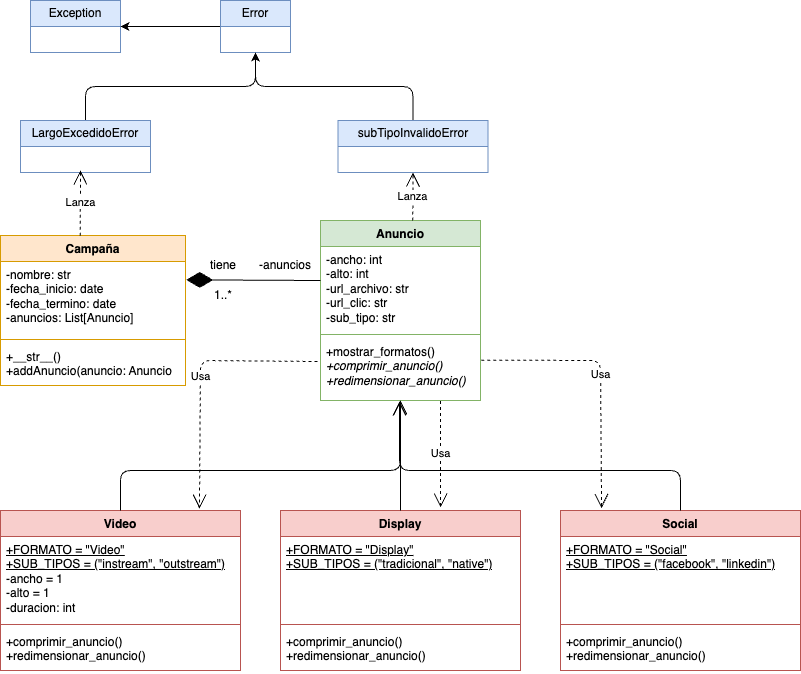

The diagram above was exported from draw.io. Its source (the exported page's mxGraphModel, read from the mxfile embedded in the PNG):
<mxGraphModel dx="954" dy="615" grid="1" gridSize="10" guides="1" tooltips="1" connect="1" arrows="1" fold="1" page="1" pageScale="1" pageWidth="827" pageHeight="1169" math="0" shadow="0">
  <root>
    <mxCell id="0" />
    <mxCell id="1" parent="0" />
    <mxCell id="l7Xbpap4D-WM9UvBnEnl-1" value="Exception" style="swimlane;fontStyle=0;childLayout=stackLayout;horizontal=1;startSize=26;fillColor=#dae8fc;horizontalStack=0;resizeParent=1;resizeParentMax=0;resizeLast=0;collapsible=1;marginBottom=0;whiteSpace=wrap;html=1;strokeColor=#6c8ebf;" parent="1" vertex="1">
      <mxGeometry x="30" y="40" width="90" height="52" as="geometry" />
    </mxCell>
    <mxCell id="l7Xbpap4D-WM9UvBnEnl-5" value="Campaña" style="swimlane;fontStyle=1;align=center;verticalAlign=top;childLayout=stackLayout;horizontal=1;startSize=26;horizontalStack=0;resizeParent=1;resizeParentMax=0;resizeLast=0;collapsible=1;marginBottom=0;whiteSpace=wrap;html=1;fillColor=#ffe6cc;strokeColor=#d79b00;" parent="1" vertex="1">
      <mxGeometry y="275" width="185" height="150" as="geometry" />
    </mxCell>
    <mxCell id="l7Xbpap4D-WM9UvBnEnl-6" value="-nombre: str&lt;div&gt;-fecha_inicio: date&lt;/div&gt;&lt;div&gt;-fecha_termino: date&lt;/div&gt;&lt;div&gt;-anuncios: List[Anuncio]&lt;/div&gt;" style="text;strokeColor=none;fillColor=none;align=left;verticalAlign=top;spacingLeft=4;spacingRight=4;overflow=hidden;rotatable=0;points=[[0,0.5],[1,0.5]];portConstraint=eastwest;whiteSpace=wrap;html=1;" parent="l7Xbpap4D-WM9UvBnEnl-5" vertex="1">
      <mxGeometry y="26" width="185" height="74" as="geometry" />
    </mxCell>
    <mxCell id="l7Xbpap4D-WM9UvBnEnl-7" value="" style="line;strokeWidth=1;fillColor=none;align=left;verticalAlign=middle;spacingTop=-1;spacingLeft=3;spacingRight=3;rotatable=0;labelPosition=right;points=[];portConstraint=eastwest;strokeColor=inherit;" parent="l7Xbpap4D-WM9UvBnEnl-5" vertex="1">
      <mxGeometry y="100" width="185" height="8" as="geometry" />
    </mxCell>
    <mxCell id="l7Xbpap4D-WM9UvBnEnl-8" value="+__str__()&lt;div&gt;+addAnuncio(anuncio: Anuncio&lt;/div&gt;" style="text;strokeColor=none;fillColor=none;align=left;verticalAlign=top;spacingLeft=4;spacingRight=4;overflow=hidden;rotatable=0;points=[[0,0.5],[1,0.5]];portConstraint=eastwest;whiteSpace=wrap;html=1;" parent="l7Xbpap4D-WM9UvBnEnl-5" vertex="1">
      <mxGeometry y="108" width="185" height="42" as="geometry" />
    </mxCell>
    <mxCell id="l7Xbpap4D-WM9UvBnEnl-45" style="edgeStyle=orthogonalEdgeStyle;rounded=0;orthogonalLoop=1;jettySize=auto;html=1;exitX=0;exitY=0.5;exitDx=0;exitDy=0;entryX=1;entryY=0.5;entryDx=0;entryDy=0;" parent="1" source="l7Xbpap4D-WM9UvBnEnl-9" target="l7Xbpap4D-WM9UvBnEnl-1" edge="1">
      <mxGeometry relative="1" as="geometry" />
    </mxCell>
    <mxCell id="l7Xbpap4D-WM9UvBnEnl-9" value="Error" style="swimlane;fontStyle=0;childLayout=stackLayout;horizontal=1;startSize=26;fillColor=#dae8fc;horizontalStack=0;resizeParent=1;resizeParentMax=0;resizeLast=0;collapsible=1;marginBottom=0;whiteSpace=wrap;html=1;strokeColor=#6c8ebf;" parent="1" vertex="1">
      <mxGeometry x="220" y="40" width="70" height="52" as="geometry" />
    </mxCell>
    <mxCell id="l7Xbpap4D-WM9UvBnEnl-43" style="edgeStyle=orthogonalEdgeStyle;rounded=1;orthogonalLoop=1;jettySize=auto;html=1;exitX=0.5;exitY=0;exitDx=0;exitDy=0;entryX=0.5;entryY=1;entryDx=0;entryDy=0;curved=0;" parent="1" source="l7Xbpap4D-WM9UvBnEnl-10" target="l7Xbpap4D-WM9UvBnEnl-9" edge="1">
      <mxGeometry relative="1" as="geometry" />
    </mxCell>
    <mxCell id="l7Xbpap4D-WM9UvBnEnl-10" value="LargoExcedidoError" style="swimlane;fontStyle=0;childLayout=stackLayout;horizontal=1;startSize=26;fillColor=#dae8fc;horizontalStack=0;resizeParent=1;resizeParentMax=0;resizeLast=0;collapsible=1;marginBottom=0;whiteSpace=wrap;html=1;strokeColor=#6c8ebf;" parent="1" vertex="1">
      <mxGeometry x="20" y="160" width="130" height="52" as="geometry" />
    </mxCell>
    <mxCell id="l7Xbpap4D-WM9UvBnEnl-44" style="edgeStyle=orthogonalEdgeStyle;rounded=1;orthogonalLoop=1;jettySize=auto;html=1;exitX=0.5;exitY=0;exitDx=0;exitDy=0;entryX=0.5;entryY=1;entryDx=0;entryDy=0;curved=0;" parent="1" source="l7Xbpap4D-WM9UvBnEnl-11" target="l7Xbpap4D-WM9UvBnEnl-9" edge="1">
      <mxGeometry relative="1" as="geometry" />
    </mxCell>
    <mxCell id="l7Xbpap4D-WM9UvBnEnl-11" value="subTipoInvalidoError" style="swimlane;fontStyle=0;childLayout=stackLayout;horizontal=1;startSize=26;fillColor=#dae8fc;horizontalStack=0;resizeParent=1;resizeParentMax=0;resizeLast=0;collapsible=1;marginBottom=0;whiteSpace=wrap;html=1;strokeColor=#6c8ebf;" parent="1" vertex="1">
      <mxGeometry x="337.5" y="160" width="150" height="52" as="geometry" />
    </mxCell>
    <mxCell id="l7Xbpap4D-WM9UvBnEnl-12" value="Anuncio" style="swimlane;fontStyle=1;align=center;verticalAlign=top;childLayout=stackLayout;horizontal=1;startSize=26;horizontalStack=0;resizeParent=1;resizeParentMax=0;resizeLast=0;collapsible=1;marginBottom=0;whiteSpace=wrap;html=1;fillColor=#d5e8d4;strokeColor=#82b366;" parent="1" vertex="1">
      <mxGeometry x="320" y="260" width="160" height="180" as="geometry" />
    </mxCell>
    <mxCell id="l7Xbpap4D-WM9UvBnEnl-13" value="-ancho: int&lt;div&gt;-alto: int&lt;/div&gt;&lt;div&gt;-url_archivo: str&lt;/div&gt;&lt;div&gt;-url_clic: str&lt;/div&gt;&lt;div&gt;-sub_tipo: str&lt;/div&gt;" style="text;strokeColor=none;fillColor=none;align=left;verticalAlign=top;spacingLeft=4;spacingRight=4;overflow=hidden;rotatable=0;points=[[0,0.5],[1,0.5]];portConstraint=eastwest;whiteSpace=wrap;html=1;" parent="l7Xbpap4D-WM9UvBnEnl-12" vertex="1">
      <mxGeometry y="26" width="160" height="84" as="geometry" />
    </mxCell>
    <mxCell id="l7Xbpap4D-WM9UvBnEnl-14" value="" style="line;strokeWidth=1;fillColor=none;align=left;verticalAlign=middle;spacingTop=-1;spacingLeft=3;spacingRight=3;rotatable=0;labelPosition=right;points=[];portConstraint=eastwest;strokeColor=inherit;" parent="l7Xbpap4D-WM9UvBnEnl-12" vertex="1">
      <mxGeometry y="110" width="160" height="8" as="geometry" />
    </mxCell>
    <mxCell id="l7Xbpap4D-WM9UvBnEnl-15" value="+mostrar_formatos()&lt;div&gt;&lt;i&gt;+comprimir_anuncio()&lt;/i&gt;&lt;/div&gt;&lt;div&gt;&lt;i&gt;+redimensionar_anuncio()&lt;/i&gt;&lt;/div&gt;" style="text;strokeColor=none;fillColor=none;align=left;verticalAlign=top;spacingLeft=4;spacingRight=4;overflow=hidden;rotatable=0;points=[[0,0.5],[1,0.5]];portConstraint=eastwest;whiteSpace=wrap;html=1;" parent="l7Xbpap4D-WM9UvBnEnl-12" vertex="1">
      <mxGeometry y="118" width="160" height="62" as="geometry" />
    </mxCell>
    <mxCell id="l7Xbpap4D-WM9UvBnEnl-16" value="Video" style="swimlane;fontStyle=1;align=center;verticalAlign=top;childLayout=stackLayout;horizontal=1;startSize=26;horizontalStack=0;resizeParent=1;resizeParentMax=0;resizeLast=0;collapsible=1;marginBottom=0;whiteSpace=wrap;html=1;fillColor=#f8cecc;strokeColor=#b85450;" parent="1" vertex="1">
      <mxGeometry y="550" width="240" height="160" as="geometry" />
    </mxCell>
    <mxCell id="l7Xbpap4D-WM9UvBnEnl-17" value="&lt;u&gt;+FORMATO = &quot;Video&quot;&lt;/u&gt;&lt;div&gt;&lt;u&gt;+SUB_TIPOS = (&quot;instream&quot;, &quot;outstream&quot;)&lt;/u&gt;&lt;/div&gt;&lt;div&gt;-ancho = 1&lt;/div&gt;&lt;div&gt;-alto = 1&lt;/div&gt;&lt;div&gt;-duracion: int&lt;/div&gt;" style="text;strokeColor=none;fillColor=none;align=left;verticalAlign=top;spacingLeft=4;spacingRight=4;overflow=hidden;rotatable=0;points=[[0,0.5],[1,0.5]];portConstraint=eastwest;whiteSpace=wrap;html=1;" parent="l7Xbpap4D-WM9UvBnEnl-16" vertex="1">
      <mxGeometry y="26" width="240" height="84" as="geometry" />
    </mxCell>
    <mxCell id="l7Xbpap4D-WM9UvBnEnl-18" value="" style="line;strokeWidth=1;fillColor=none;align=left;verticalAlign=middle;spacingTop=-1;spacingLeft=3;spacingRight=3;rotatable=0;labelPosition=right;points=[];portConstraint=eastwest;strokeColor=inherit;" parent="l7Xbpap4D-WM9UvBnEnl-16" vertex="1">
      <mxGeometry y="110" width="240" height="8" as="geometry" />
    </mxCell>
    <mxCell id="l7Xbpap4D-WM9UvBnEnl-19" value="+comprimir_anuncio()&lt;div&gt;+redimensionar_anuncio()&lt;/div&gt;" style="text;strokeColor=none;fillColor=none;align=left;verticalAlign=top;spacingLeft=4;spacingRight=4;overflow=hidden;rotatable=0;points=[[0,0.5],[1,0.5]];portConstraint=eastwest;whiteSpace=wrap;html=1;" parent="l7Xbpap4D-WM9UvBnEnl-16" vertex="1">
      <mxGeometry y="118" width="240" height="42" as="geometry" />
    </mxCell>
    <mxCell id="l7Xbpap4D-WM9UvBnEnl-20" value="Display" style="swimlane;fontStyle=1;align=center;verticalAlign=top;childLayout=stackLayout;horizontal=1;startSize=26;horizontalStack=0;resizeParent=1;resizeParentMax=0;resizeLast=0;collapsible=1;marginBottom=0;whiteSpace=wrap;html=1;fillColor=#f8cecc;strokeColor=#b85450;" parent="1" vertex="1">
      <mxGeometry x="280" y="550" width="240" height="160" as="geometry" />
    </mxCell>
    <mxCell id="l7Xbpap4D-WM9UvBnEnl-21" value="&lt;u&gt;+FORMATO = &quot;Display&quot;&lt;/u&gt;&lt;div&gt;&lt;u&gt;+SUB_TIPOS = (&quot;tradicional&quot;, &quot;native&quot;)&lt;/u&gt;&lt;/div&gt;&lt;div&gt;&lt;br&gt;&lt;/div&gt;" style="text;strokeColor=none;fillColor=none;align=left;verticalAlign=top;spacingLeft=4;spacingRight=4;overflow=hidden;rotatable=0;points=[[0,0.5],[1,0.5]];portConstraint=eastwest;whiteSpace=wrap;html=1;" parent="l7Xbpap4D-WM9UvBnEnl-20" vertex="1">
      <mxGeometry y="26" width="240" height="84" as="geometry" />
    </mxCell>
    <mxCell id="l7Xbpap4D-WM9UvBnEnl-22" value="" style="line;strokeWidth=1;fillColor=none;align=left;verticalAlign=middle;spacingTop=-1;spacingLeft=3;spacingRight=3;rotatable=0;labelPosition=right;points=[];portConstraint=eastwest;strokeColor=inherit;" parent="l7Xbpap4D-WM9UvBnEnl-20" vertex="1">
      <mxGeometry y="110" width="240" height="8" as="geometry" />
    </mxCell>
    <mxCell id="l7Xbpap4D-WM9UvBnEnl-23" value="+comprimir_anuncio()&lt;div&gt;+redimensionar_anuncio()&lt;/div&gt;" style="text;strokeColor=none;fillColor=none;align=left;verticalAlign=top;spacingLeft=4;spacingRight=4;overflow=hidden;rotatable=0;points=[[0,0.5],[1,0.5]];portConstraint=eastwest;whiteSpace=wrap;html=1;" parent="l7Xbpap4D-WM9UvBnEnl-20" vertex="1">
      <mxGeometry y="118" width="240" height="42" as="geometry" />
    </mxCell>
    <mxCell id="l7Xbpap4D-WM9UvBnEnl-24" value="Social" style="swimlane;fontStyle=1;align=center;verticalAlign=top;childLayout=stackLayout;horizontal=1;startSize=26;horizontalStack=0;resizeParent=1;resizeParentMax=0;resizeLast=0;collapsible=1;marginBottom=0;whiteSpace=wrap;html=1;fillColor=#f8cecc;strokeColor=#b85450;" parent="1" vertex="1">
      <mxGeometry x="560" y="550" width="240" height="160" as="geometry" />
    </mxCell>
    <mxCell id="l7Xbpap4D-WM9UvBnEnl-25" value="&lt;u&gt;+FORMATO = &quot;Social&quot;&lt;/u&gt;&lt;div&gt;&lt;u&gt;+SUB_TIPOS = (&quot;facebook&quot;, &quot;linkedin&quot;)&lt;/u&gt;&lt;/div&gt;&lt;div&gt;&lt;br&gt;&lt;/div&gt;" style="text;strokeColor=none;fillColor=none;align=left;verticalAlign=top;spacingLeft=4;spacingRight=4;overflow=hidden;rotatable=0;points=[[0,0.5],[1,0.5]];portConstraint=eastwest;whiteSpace=wrap;html=1;" parent="l7Xbpap4D-WM9UvBnEnl-24" vertex="1">
      <mxGeometry y="26" width="240" height="84" as="geometry" />
    </mxCell>
    <mxCell id="l7Xbpap4D-WM9UvBnEnl-26" value="" style="line;strokeWidth=1;fillColor=none;align=left;verticalAlign=middle;spacingTop=-1;spacingLeft=3;spacingRight=3;rotatable=0;labelPosition=right;points=[];portConstraint=eastwest;strokeColor=inherit;" parent="l7Xbpap4D-WM9UvBnEnl-24" vertex="1">
      <mxGeometry y="110" width="240" height="8" as="geometry" />
    </mxCell>
    <mxCell id="l7Xbpap4D-WM9UvBnEnl-27" value="+comprimir_anuncio()&lt;div&gt;+redimensionar_anuncio()&lt;/div&gt;" style="text;strokeColor=none;fillColor=none;align=left;verticalAlign=top;spacingLeft=4;spacingRight=4;overflow=hidden;rotatable=0;points=[[0,0.5],[1,0.5]];portConstraint=eastwest;whiteSpace=wrap;html=1;" parent="l7Xbpap4D-WM9UvBnEnl-24" vertex="1">
      <mxGeometry y="118" width="240" height="42" as="geometry" />
    </mxCell>
    <mxCell id="l7Xbpap4D-WM9UvBnEnl-28" value="" style="endArrow=open;endFill=1;endSize=12;html=1;rounded=1;exitX=0.5;exitY=0;exitDx=0;exitDy=0;curved=0;" parent="1" source="l7Xbpap4D-WM9UvBnEnl-16" target="l7Xbpap4D-WM9UvBnEnl-15" edge="1">
      <mxGeometry width="160" relative="1" as="geometry">
        <mxPoint x="140" y="580" as="sourcePoint" />
        <mxPoint x="400" y="470" as="targetPoint" />
        <Array as="points">
          <mxPoint x="120" y="510" />
          <mxPoint x="400" y="510" />
        </Array>
      </mxGeometry>
    </mxCell>
    <mxCell id="l7Xbpap4D-WM9UvBnEnl-29" value="" style="endArrow=open;endFill=1;endSize=12;html=1;rounded=1;exitX=0.5;exitY=0;exitDx=0;exitDy=0;curved=0;" parent="1" source="l7Xbpap4D-WM9UvBnEnl-20" target="l7Xbpap4D-WM9UvBnEnl-15" edge="1">
      <mxGeometry width="160" relative="1" as="geometry">
        <mxPoint x="370" y="510" as="sourcePoint" />
        <mxPoint x="530" y="510" as="targetPoint" />
      </mxGeometry>
    </mxCell>
    <mxCell id="l7Xbpap4D-WM9UvBnEnl-30" value="" style="endArrow=open;endFill=1;endSize=12;html=1;rounded=1;exitX=0.5;exitY=0;exitDx=0;exitDy=0;entryX=0.494;entryY=1.016;entryDx=0;entryDy=0;entryPerimeter=0;curved=0;" parent="1" source="l7Xbpap4D-WM9UvBnEnl-24" target="l7Xbpap4D-WM9UvBnEnl-15" edge="1">
      <mxGeometry width="160" relative="1" as="geometry">
        <mxPoint x="540" y="490" as="sourcePoint" />
        <mxPoint x="680" y="440" as="targetPoint" />
        <Array as="points">
          <mxPoint x="680" y="510" />
          <mxPoint x="540" y="510" />
          <mxPoint x="470" y="510" />
          <mxPoint x="430" y="510" />
          <mxPoint x="399" y="510" />
        </Array>
      </mxGeometry>
    </mxCell>
    <mxCell id="l7Xbpap4D-WM9UvBnEnl-33" value="Usa" style="endArrow=open;endSize=12;dashed=1;html=1;rounded=0;exitX=0.75;exitY=1.008;exitDx=0;exitDy=0;exitPerimeter=0;entryX=0.667;entryY=-0.019;entryDx=0;entryDy=0;entryPerimeter=0;" parent="1" source="l7Xbpap4D-WM9UvBnEnl-15" target="l7Xbpap4D-WM9UvBnEnl-20" edge="1">
      <mxGeometry width="160" relative="1" as="geometry">
        <mxPoint x="290" y="490" as="sourcePoint" />
        <mxPoint x="450" y="490" as="targetPoint" />
      </mxGeometry>
    </mxCell>
    <mxCell id="l7Xbpap4D-WM9UvBnEnl-34" value="Usa" style="endArrow=open;endSize=12;dashed=1;html=1;rounded=1;exitX=-0.019;exitY=0.371;exitDx=0;exitDy=0;exitPerimeter=0;entryX=0.829;entryY=-0.012;entryDx=0;entryDy=0;entryPerimeter=0;curved=0;" parent="1" source="l7Xbpap4D-WM9UvBnEnl-15" target="l7Xbpap4D-WM9UvBnEnl-16" edge="1">
      <mxGeometry width="160" relative="1" as="geometry">
        <mxPoint x="304.46000000000004" y="390.00199999999995" as="sourcePoint" />
        <mxPoint x="198" y="550" as="targetPoint" />
        <Array as="points">
          <mxPoint x="200" y="400" />
        </Array>
      </mxGeometry>
    </mxCell>
    <mxCell id="l7Xbpap4D-WM9UvBnEnl-35" value="Usa" style="endArrow=open;endSize=12;dashed=1;html=1;rounded=1;exitX=1.004;exitY=0.349;exitDx=0;exitDy=0;exitPerimeter=0;entryX=0.171;entryY=-0.015;entryDx=0;entryDy=0;entryPerimeter=0;curved=0;" parent="1" source="l7Xbpap4D-WM9UvBnEnl-15" target="l7Xbpap4D-WM9UvBnEnl-24" edge="1">
      <mxGeometry width="160" relative="1" as="geometry">
        <mxPoint x="487.5" y="400" as="sourcePoint" />
        <mxPoint x="647.5" y="400" as="targetPoint" />
        <Array as="points">
          <mxPoint x="600" y="400" />
        </Array>
      </mxGeometry>
    </mxCell>
    <mxCell id="l7Xbpap4D-WM9UvBnEnl-36" value="" style="endArrow=diamondThin;endFill=1;endSize=24;html=1;rounded=0;exitX=0;exitY=0.5;exitDx=0;exitDy=0;entryX=1.004;entryY=0.248;entryDx=0;entryDy=0;entryPerimeter=0;" parent="1" target="l7Xbpap4D-WM9UvBnEnl-6" edge="1">
      <mxGeometry width="160" relative="1" as="geometry">
        <mxPoint x="320" y="320" as="sourcePoint" />
        <mxPoint x="200" y="320" as="targetPoint" />
      </mxGeometry>
    </mxCell>
    <mxCell id="l7Xbpap4D-WM9UvBnEnl-37" value="tiene" style="text;html=1;align=center;verticalAlign=middle;whiteSpace=wrap;rounded=0;" parent="1" vertex="1">
      <mxGeometry x="202.5" y="300" width="40" height="10" as="geometry" />
    </mxCell>
    <mxCell id="l7Xbpap4D-WM9UvBnEnl-38" value="1..*" style="text;html=1;align=center;verticalAlign=middle;whiteSpace=wrap;rounded=0;" parent="1" vertex="1">
      <mxGeometry x="202.5" y="330" width="40" height="10" as="geometry" />
    </mxCell>
    <mxCell id="l7Xbpap4D-WM9UvBnEnl-39" value="-anuncios" style="text;html=1;align=center;verticalAlign=middle;whiteSpace=wrap;rounded=0;" parent="1" vertex="1">
      <mxGeometry x="255" y="300" width="60" height="10" as="geometry" />
    </mxCell>
    <mxCell id="l7Xbpap4D-WM9UvBnEnl-40" value="Lanza" style="endArrow=open;endSize=12;dashed=1;html=1;rounded=0;exitX=0.431;exitY=0.002;exitDx=0;exitDy=0;exitPerimeter=0;" parent="1" source="l7Xbpap4D-WM9UvBnEnl-5" edge="1">
      <mxGeometry width="160" relative="1" as="geometry">
        <mxPoint x="80" y="250" as="sourcePoint" />
        <mxPoint x="80" y="210" as="targetPoint" />
      </mxGeometry>
    </mxCell>
    <mxCell id="l7Xbpap4D-WM9UvBnEnl-41" value="Lanza" style="endArrow=open;endSize=12;dashed=1;html=1;rounded=0;exitX=0.431;exitY=0.002;exitDx=0;exitDy=0;exitPerimeter=0;entryX=0.5;entryY=1;entryDx=0;entryDy=0;" parent="1" target="l7Xbpap4D-WM9UvBnEnl-11" edge="1">
      <mxGeometry width="160" relative="1" as="geometry">
        <mxPoint x="412.33000000000004" y="260" as="sourcePoint" />
        <mxPoint x="412.33000000000004" y="195" as="targetPoint" />
      </mxGeometry>
    </mxCell>
  </root>
</mxGraphModel>